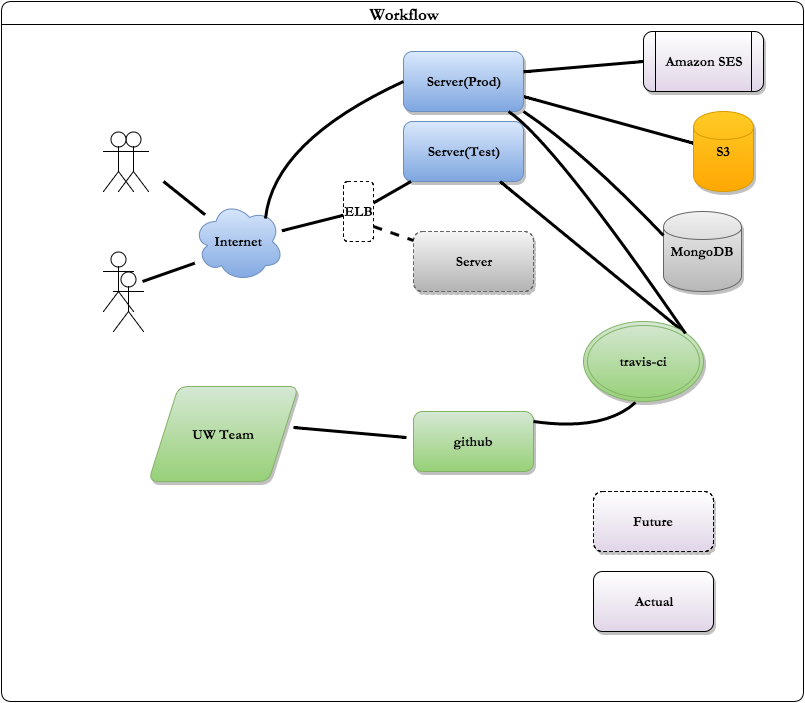

The diagram above was exported from draw.io. Its source (the exported page's mxGraphModel, read from the mxfile embedded in the PNG):
<mxGraphModel dx="831" dy="538" grid="1" gridSize="10" guides="1" tooltips="1" connect="1" arrows="1" fold="1" page="1" pageScale="1" pageWidth="826" pageHeight="1169" background="#ffffff" math="0" shadow="0">
  <root>
    <mxCell id="0" />
    <mxCell id="1" parent="0" />
    <mxCell id="2" value="&lt;font face=&quot;Garamond&quot; style=&quot;font-size: 14px&quot;&gt;&lt;b&gt;Server(Test)&lt;/b&gt;&lt;/font&gt;" style="whiteSpace=wrap;html=1;rounded=1;plain-blue;shadow=1;" parent="1" vertex="1">
      <mxGeometry x="410" y="120" width="120" height="60" as="geometry" />
    </mxCell>
    <mxCell id="6" value="" style="endArrow=none;html=1;startArrow=none;startFill=0;exitX=1;exitY=0.75;strokeWidth=3;curved=1;endFill=0;" parent="1" source="60" target="5" edge="1">
      <mxGeometry width="50" height="50" relative="1" as="geometry">
        <mxPoint x="510" y="160" as="sourcePoint" />
        <mxPoint x="560" y="110" as="targetPoint" />
      </mxGeometry>
    </mxCell>
    <mxCell id="14" value="" style="edgeStyle=none;html=1;jettySize=auto;orthogonalLoop=1;startArrow=none;startFill=0;curved=1;strokeWidth=3;endArrow=none;endFill=0;" parent="1" source="7" target="11" edge="1">
      <mxGeometry relative="1" as="geometry" />
    </mxCell>
    <mxCell id="7" value="&lt;font face=&quot;Garamond&quot; style=&quot;font-size: 14px&quot;&gt;&lt;b&gt;Internet&lt;/b&gt;&lt;/font&gt;" style="ellipse;shape=cloud;whiteSpace=wrap;html=1;plain-blue" parent="1" vertex="1">
      <mxGeometry x="200" y="200" width="90" height="80" as="geometry" />
    </mxCell>
    <mxCell id="8" value="" style="endArrow=none;html=1;startArrow=none;startFill=0;curved=1;strokeWidth=3;endFill=0;" parent="1" target="7" edge="1">
      <mxGeometry width="50" height="50" relative="1" as="geometry">
        <mxPoint x="170" y="180" as="sourcePoint" />
        <mxPoint x="240" y="110" as="targetPoint" />
      </mxGeometry>
    </mxCell>
    <mxCell id="9" value="" style="endArrow=none;html=1;startArrow=none;startFill=0;strokeWidth=3;curved=1;endFill=0;" parent="1" source="11" target="2" edge="1">
      <mxGeometry width="50" height="50" relative="1" as="geometry">
        <mxPoint x="320" y="220" as="sourcePoint" />
        <mxPoint x="370" y="170" as="targetPoint" />
      </mxGeometry>
    </mxCell>
    <mxCell id="10" value="&lt;font style=&quot;font-size: 14px&quot; face=&quot;Garamond&quot;&gt;&lt;b&gt;Server&lt;/b&gt;&lt;/font&gt;" style="whiteSpace=wrap;html=1;dashed=1;plain-gray;rounded=1;shadow=1;" parent="1" vertex="1">
      <mxGeometry x="420" y="230" width="120" height="60" as="geometry" />
    </mxCell>
    <mxCell id="11" value="&lt;font face=&quot;Garamond&quot; style=&quot;font-size: 14px&quot;&gt;&lt;b&gt;ELB&lt;/b&gt;&lt;/font&gt;" style="rounded=1;whiteSpace=wrap;html=1;dashed=1;" parent="1" vertex="1">
      <mxGeometry x="350" y="180" width="30" height="60" as="geometry" />
    </mxCell>
    <mxCell id="12" value="" style="endArrow=none;html=1;exitX=1;exitY=0.75;startArrow=none;startFill=0;dashed=1;strokeWidth=3;endFill=0;" parent="1" source="11" target="10" edge="1">
      <mxGeometry width="50" height="50" relative="1" as="geometry">
        <mxPoint x="370" y="260" as="sourcePoint" />
        <mxPoint x="420" y="210" as="targetPoint" />
      </mxGeometry>
    </mxCell>
    <mxCell id="15" value="&lt;font style=&quot;font-size: 14px&quot; face=&quot;Garamond&quot;&gt;&lt;b&gt;github&lt;/b&gt;&lt;/font&gt;" style="whiteSpace=wrap;html=1;plain-green;rounded=1;shadow=1;" parent="1" vertex="1">
      <mxGeometry x="420" y="410" width="120" height="60" as="geometry" />
    </mxCell>
    <mxCell id="16" value="&lt;font face=&quot;Garamond&quot; style=&quot;font-size: 14px&quot;&gt;&lt;b&gt;UW Team&lt;/b&gt;&lt;/font&gt;" style="shape=parallelogram;whiteSpace=wrap;html=1;plain-green;rounded=1;shadow=1;" parent="1" vertex="1">
      <mxGeometry x="155" y="385" width="150" height="95" as="geometry" />
    </mxCell>
    <mxCell id="17" value="" style="endArrow=none;html=1;strokeWidth=3;curved=1;endFill=0;exitX=1;exitY=0;" parent="1" target="2" edge="1" source="19">
      <mxGeometry width="50" height="50" relative="1" as="geometry">
        <mxPoint x="640" y="315" as="sourcePoint" />
        <mxPoint x="620" y="250" as="targetPoint" />
      </mxGeometry>
    </mxCell>
    <mxCell id="18" value="" style="endArrow=none;html=1;startArrow=none;startFill=0;strokeWidth=3;curved=1;endFill=0;" parent="1" edge="1">
      <mxGeometry width="50" height="50" relative="1" as="geometry">
        <mxPoint x="300" y="426" as="sourcePoint" />
        <mxPoint x="413" y="436" as="targetPoint" />
      </mxGeometry>
    </mxCell>
    <mxCell id="19" value="&lt;font style=&quot;font-size: 14px&quot; face=&quot;Garamond&quot;&gt;&lt;b&gt;travis-ci&lt;/b&gt;&lt;/font&gt;" style="ellipse;shape=doubleEllipse;whiteSpace=wrap;html=1;plain-green;shadow=1;" parent="1" vertex="1">
      <mxGeometry x="590" y="320" width="120" height="80" as="geometry" />
    </mxCell>
    <mxCell id="20" value="" style="endArrow=none;startArrow=none;html=1;endFill=0;startFill=0;curved=1;strokeWidth=3;entryX=0.433;entryY=1.013;entryPerimeter=0;" parent="1" edge="1" target="19">
      <mxGeometry width="50" height="50" relative="1" as="geometry">
        <mxPoint x="540" y="420" as="sourcePoint" />
        <mxPoint x="590" y="370" as="targetPoint" />
        <Array as="points">
          <mxPoint x="610" y="430" />
        </Array>
      </mxGeometry>
    </mxCell>
    <mxCell id="24" value="" style="shape=umlActor;verticalLabelPosition=bottom;labelBackgroundColor=#ffffff;verticalAlign=top;html=1;" parent="1" vertex="1">
      <mxGeometry x="125" y="130" width="30" height="60" as="geometry" />
    </mxCell>
    <mxCell id="25" value="" style="shape=umlActor;verticalLabelPosition=bottom;labelBackgroundColor=#ffffff;verticalAlign=top;html=1;" parent="1" vertex="1">
      <mxGeometry x="110" y="250" width="30" height="60" as="geometry" />
    </mxCell>
    <mxCell id="26" value="" style="endArrow=none;html=1;entryX=0.13;entryY=0.77;entryPerimeter=0;startArrow=none;startFill=0;endFill=0;strokeWidth=3;" parent="1" edge="1">
      <mxGeometry x="169" y="190" width="50" height="50" as="geometry">
        <mxPoint x="149" y="280" as="sourcePoint" />
        <mxPoint x="201.33333333333326" y="261.66666666666663" as="targetPoint" />
      </mxGeometry>
    </mxCell>
    <mxCell id="36" value="&lt;font style=&quot;font-size: 17px&quot; face=&quot;Garamond&quot;&gt;&amp;nbsp;Workflow&lt;/font&gt;" style="swimlane;whiteSpace=wrap;html=1;rounded=1;gradientColor=#ffffff;startSize=23;" parent="1" vertex="1">
      <mxGeometry x="8" width="802" height="700" as="geometry" />
    </mxCell>
    <mxCell id="39" value="&lt;font style=&quot;font-size: 14px&quot; face=&quot;Garamond&quot;&gt;&lt;b&gt;Future&lt;/b&gt;&lt;/font&gt;" style="rounded=1;whiteSpace=wrap;html=1;shadow=1;dashed=1;gradientColor=#E1D5E7;" parent="36" vertex="1">
      <mxGeometry x="592" y="490" width="120" height="60" as="geometry" />
    </mxCell>
    <mxCell id="40" value="&lt;font face=&quot;Garamond&quot; style=&quot;font-size: 14px&quot;&gt;&lt;b&gt;Actual&lt;/b&gt;&lt;/font&gt;" style="rounded=1;whiteSpace=wrap;html=1;shadow=1;gradientColor=#E1D5E7;" parent="36" vertex="1">
      <mxGeometry x="592" y="570" width="120" height="60" as="geometry" />
    </mxCell>
    <mxCell id="62" value="&lt;font face=&quot;Garamond&quot; style=&quot;font-size: 14px&quot;&gt;&lt;b&gt;Amazon SES&lt;/b&gt;&lt;/font&gt;" style="shape=process;whiteSpace=wrap;html=1;rounded=1;shadow=1;gradientColor=#E1D5E7;" parent="36" vertex="1">
      <mxGeometry x="642" y="30" width="120" height="60" as="geometry" />
    </mxCell>
    <mxCell id="55" value="&lt;div&gt;&lt;font style=&quot;font-size: 14px&quot; face=&quot;Garamond&quot;&gt;&lt;b&gt;MongoDB&lt;/b&gt;&lt;/font&gt;&lt;/div&gt;" style="shape=cylinder;whiteSpace=wrap;html=1;shadow=1;plain-gray" parent="36" vertex="1">
      <mxGeometry x="662" y="210" width="78" height="80" as="geometry" />
    </mxCell>
    <mxCell id="5" value="&lt;font style=&quot;font-size: 14px&quot; face=&quot;Garamond&quot;&gt;&lt;b&gt;S3&lt;/b&gt;&lt;/font&gt;" style="shape=cylinder;whiteSpace=wrap;html=1;plain-orange;shadow=1;" parent="36" vertex="1">
      <mxGeometry x="692" y="110" width="60" height="80" as="geometry" />
    </mxCell>
    <mxCell id="70" value="" style="shape=umlActor;verticalLabelPosition=bottom;labelBackgroundColor=#ffffff;verticalAlign=top;html=1;" vertex="1" parent="36">
      <mxGeometry x="102" y="130" width="30" height="60" as="geometry" />
    </mxCell>
    <mxCell id="68" value="" style="shape=umlActor;verticalLabelPosition=bottom;labelBackgroundColor=#ffffff;verticalAlign=top;html=1;" vertex="1" parent="36">
      <mxGeometry x="112" y="270" width="30" height="60" as="geometry" />
    </mxCell>
    <mxCell id="56" value="" style="endArrow=none;html=1;startArrow=none;startFill=0;exitX=1;exitY=1;entryX=0;entryY=0.3;exitPerimeter=0;strokeWidth=3;curved=1;endFill=0;" parent="1" source="60" edge="1" target="55">
      <mxGeometry x="540.3333333333333" y="155.66666666666663" width="50" height="50" as="geometry">
        <mxPoint x="530" y="156" as="sourcePoint" />
        <mxPoint x="660" y="210" as="targetPoint" />
        <Array as="points">
          <mxPoint x="590" y="150" />
        </Array>
      </mxGeometry>
    </mxCell>
    <mxCell id="60" value="&lt;font face=&quot;Garamond&quot; style=&quot;font-size: 14px&quot;&gt;&lt;b&gt;Server(Prod)&lt;/b&gt;&lt;/font&gt;" style="whiteSpace=wrap;html=1;rounded=1;plain-blue;shadow=1;" parent="1" vertex="1">
      <mxGeometry x="410" y="50" width="120" height="60" as="geometry" />
    </mxCell>
    <mxCell id="61" value="" style="endArrow=none;html=1;endFill=0;curved=1;strokeWidth=3;exitX=1;exitY=0;" parent="1" target="60" edge="1" source="19">
      <mxGeometry x="540.909090909091" y="80" width="50" height="50" as="geometry">
        <mxPoint x="650" y="310" as="sourcePoint" />
        <mxPoint x="540.909090909091" y="80" as="targetPoint" />
        <Array as="points">
          <mxPoint x="560" y="140" />
        </Array>
      </mxGeometry>
    </mxCell>
    <mxCell id="63" value="" style="endArrow=none;html=1;entryX=0;entryY=0.5;curved=1;strokeWidth=3;endFill=0;" parent="1" source="60" target="62" edge="1">
      <mxGeometry width="50" height="50" relative="1" as="geometry">
        <mxPoint x="530" y="110" as="sourcePoint" />
        <mxPoint x="580" y="60" as="targetPoint" />
        <Array as="points">
          <mxPoint x="532" y="70" />
        </Array>
      </mxGeometry>
    </mxCell>
    <mxCell id="64" value="" style="endArrow=none;startArrow=none;html=1;entryX=0;entryY=0.5;exitX=0.8;exitY=0.213;exitPerimeter=0;curved=1;strokeWidth=3;endFill=0;startFill=0;" parent="1" source="7" target="60" edge="1">
      <mxGeometry width="50" height="50" relative="1" as="geometry">
        <mxPoint x="10" y="60" as="sourcePoint" />
        <mxPoint x="60" y="10" as="targetPoint" />
        <Array as="points">
          <mxPoint x="280" y="140" />
        </Array>
      </mxGeometry>
    </mxCell>
  </root>
</mxGraphModel>